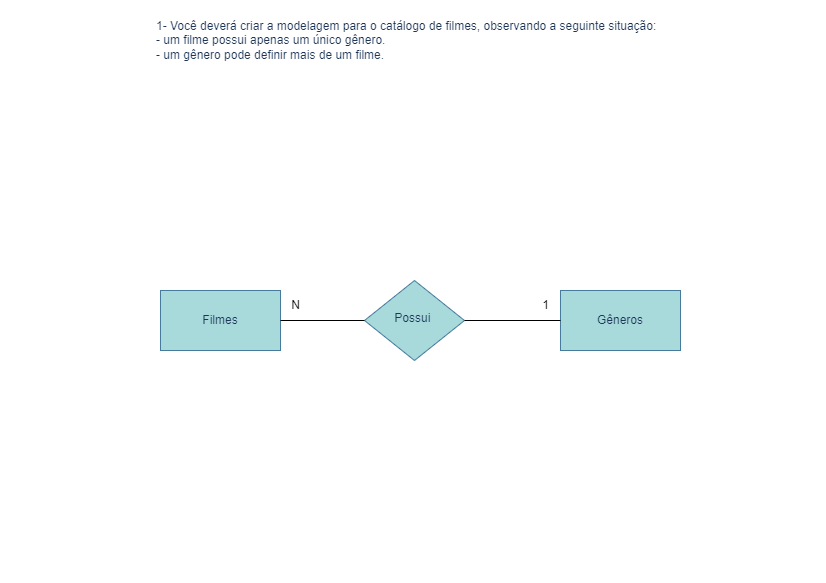

The diagram above was exported from draw.io. Its source (the exported page's mxGraphModel, read from the mxfile embedded in the PNG):
<mxGraphModel dx="1050" dy="523" grid="1" gridSize="10" guides="1" tooltips="1" connect="1" arrows="1" fold="1" page="1" pageScale="1" pageWidth="413" pageHeight="583" math="0" shadow="0">
  <root>
    <mxCell id="WIyWlLk6GJQsqaUBKTNV-0" />
    <mxCell id="WIyWlLk6GJQsqaUBKTNV-1" parent="WIyWlLk6GJQsqaUBKTNV-0" />
    <mxCell id="WIyWlLk6GJQsqaUBKTNV-6" value="Possui&amp;nbsp;" style="rhombus;whiteSpace=wrap;html=1;shadow=0;fontFamily=Helvetica;fontSize=12;align=center;strokeWidth=1;spacing=6;spacingTop=-4;rounded=0;labelBackgroundColor=none;fillColor=#A8DADC;strokeColor=#457B9D;fontColor=#1D3557;" parent="WIyWlLk6GJQsqaUBKTNV-1" vertex="1">
      <mxGeometry x="364" y="280" width="100" height="80" as="geometry" />
    </mxCell>
    <mxCell id="POBfcUkBsvV8UPlY4-i7-0" value="Filmes " style="rounded=0;whiteSpace=wrap;html=1;strokeColor=#457B9D;fontColor=#1D3557;fillColor=#A8DADC;" parent="WIyWlLk6GJQsqaUBKTNV-1" vertex="1">
      <mxGeometry x="160" y="290" width="120" height="60" as="geometry" />
    </mxCell>
    <mxCell id="POBfcUkBsvV8UPlY4-i7-2" value="Gêneros" style="rounded=0;whiteSpace=wrap;html=1;strokeColor=#457B9D;fontColor=#1D3557;fillColor=#A8DADC;" parent="WIyWlLk6GJQsqaUBKTNV-1" vertex="1">
      <mxGeometry x="560" y="290" width="120" height="60" as="geometry" />
    </mxCell>
    <mxCell id="POBfcUkBsvV8UPlY4-i7-3" value="&lt;div&gt;1- Você deverá criar a modelagem para o catálogo de filmes, observando a seguinte situação:&lt;/div&gt;&lt;div&gt;&lt;span style=&quot;background-color: initial;&quot;&gt;- um filme possui apenas um único gênero.&lt;/span&gt;&lt;/div&gt;&lt;div&gt;- um gênero pode definir mais de um filme.&lt;/div&gt;" style="text;html=1;align=left;verticalAlign=middle;resizable=0;points=[];autosize=1;strokeColor=none;fillColor=none;fontColor=#1D3557;" parent="WIyWlLk6GJQsqaUBKTNV-1" vertex="1">
      <mxGeometry x="154" y="10" width="520" height="60" as="geometry" />
    </mxCell>
    <mxCell id="VD9RybKe__wvm3yGxUpc-0" value="" style="endArrow=none;html=1;rounded=0;exitX=1;exitY=0.5;exitDx=0;exitDy=0;entryX=0;entryY=0.5;entryDx=0;entryDy=0;" parent="WIyWlLk6GJQsqaUBKTNV-1" source="POBfcUkBsvV8UPlY4-i7-0" target="WIyWlLk6GJQsqaUBKTNV-6" edge="1">
      <mxGeometry width="50" height="50" relative="1" as="geometry">
        <mxPoint x="370" y="220" as="sourcePoint" />
        <mxPoint x="420" y="170" as="targetPoint" />
      </mxGeometry>
    </mxCell>
    <mxCell id="VD9RybKe__wvm3yGxUpc-1" value="" style="endArrow=none;html=1;rounded=0;exitX=1;exitY=0.5;exitDx=0;exitDy=0;entryX=0;entryY=0.5;entryDx=0;entryDy=0;" parent="WIyWlLk6GJQsqaUBKTNV-1" source="WIyWlLk6GJQsqaUBKTNV-6" target="POBfcUkBsvV8UPlY4-i7-2" edge="1">
      <mxGeometry width="50" height="50" relative="1" as="geometry">
        <mxPoint x="390" y="260" as="sourcePoint" />
        <mxPoint x="440" y="210" as="targetPoint" />
      </mxGeometry>
    </mxCell>
    <mxCell id="VD9RybKe__wvm3yGxUpc-2" value="1" style="text;html=1;align=center;verticalAlign=middle;resizable=0;points=[];autosize=1;strokeColor=none;fillColor=none;" parent="WIyWlLk6GJQsqaUBKTNV-1" vertex="1">
      <mxGeometry x="530" y="290" width="30" height="30" as="geometry" />
    </mxCell>
    <mxCell id="VD9RybKe__wvm3yGxUpc-3" value="N" style="text;html=1;align=center;verticalAlign=middle;resizable=0;points=[];autosize=1;strokeColor=none;fillColor=none;" parent="WIyWlLk6GJQsqaUBKTNV-1" vertex="1">
      <mxGeometry x="280" y="290" width="30" height="30" as="geometry" />
    </mxCell>
  </root>
</mxGraphModel>